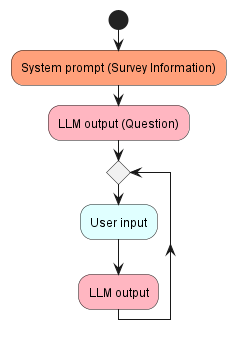

The diagram above was rendered by PlantUML. Its source (embedded in the PNG):
@startuml prompt-eng-0

skinparam shadowing false
skinparam BackgroundColor transparent

start
#LightSalmon:System prompt (Survey Information);
#LightPink:LLM output (Question);
while ()
    #LightCyan:User input;
    #LightPink:LLM output;  
    endwhile
    -[hidden]->
    detach

@enduml